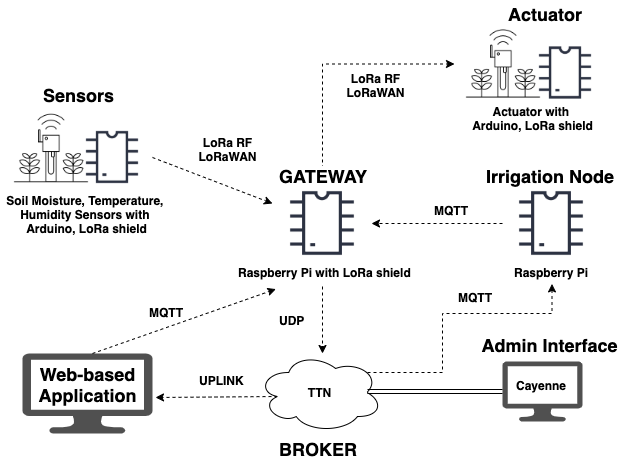

The diagram above was exported from draw.io. Its source (the exported page's mxGraphModel, read from the mxfile embedded in the PNG):
<mxGraphModel dx="652" dy="1980" grid="1" gridSize="10" guides="1" tooltips="1" connect="1" arrows="1" fold="1" page="1" pageScale="1" pageWidth="827" pageHeight="1169" background="#ffffff" math="0" shadow="0">
  <root>
    <mxCell id="0" />
    <mxCell id="1" parent="0" />
    <mxCell id="lRS9CL4DTI715NrbvEHU-1" value="" style="pointerEvents=1;shadow=0;dashed=0;html=1;strokeColor=none;fillColor=#505050;labelPosition=center;verticalLabelPosition=bottom;verticalAlign=top;outlineConnect=0;align=center;shape=mxgraph.office.devices.lcd_monitor;" parent="1" vertex="1">
      <mxGeometry x="60" y="320" width="130" height="80" as="geometry" />
    </mxCell>
    <mxCell id="qwvrYbTjPkh54UTe1Gyd-1" value="" style="shape=image;html=1;verticalAlign=top;verticalLabelPosition=bottom;labelBackgroundColor=#ffffff;imageAspect=0;aspect=fixed;image=https://cdn2.iconfinder.com/data/icons/electronic-13/480/3-electronic-arduino-chipset-icon-2-128.png" parent="1" vertex="1">
      <mxGeometry x="110" y="84" width="80" height="80" as="geometry" />
    </mxCell>
    <mxCell id="qwvrYbTjPkh54UTe1Gyd-9" value="" style="shape=image;html=1;verticalAlign=top;verticalLabelPosition=bottom;labelBackgroundColor=#ffffff;imageAspect=0;aspect=fixed;image=https://cdn0.iconfinder.com/data/icons/smart-farm-line-agriculture-technology/512/Smart_sensor-128.png" parent="1" vertex="1">
      <mxGeometry x="40" y="66" width="98" height="98" as="geometry" />
    </mxCell>
    <mxCell id="EVN24LLI0zThZnFpRHjd-3" style="edgeStyle=orthogonalEdgeStyle;rounded=0;orthogonalLoop=1;jettySize=auto;html=1;exitX=0.5;exitY=0;exitDx=0;exitDy=0;entryX=0;entryY=0.5;entryDx=0;entryDy=0;dashed=1;" parent="1" source="qwvrYbTjPkh54UTe1Gyd-13" target="qwvrYbTjPkh54UTe1Gyd-44" edge="1">
      <mxGeometry relative="1" as="geometry">
        <Array as="points">
          <mxPoint x="360" y="31" />
        </Array>
      </mxGeometry>
    </mxCell>
    <mxCell id="qwvrYbTjPkh54UTe1Gyd-13" value="" style="shape=image;html=1;verticalAlign=top;verticalLabelPosition=bottom;labelBackgroundColor=#ffffff;imageAspect=0;aspect=fixed;image=https://cdn2.iconfinder.com/data/icons/electronic-13/480/3-electronic-arduino-chipset-icon-2-128.png" parent="1" vertex="1">
      <mxGeometry x="311" y="141" width="98" height="98" as="geometry" />
    </mxCell>
    <mxCell id="EVN24LLI0zThZnFpRHjd-2" style="edgeStyle=orthogonalEdgeStyle;rounded=0;orthogonalLoop=1;jettySize=auto;html=1;entryX=1;entryY=0.5;entryDx=0;entryDy=0;dashed=1;" parent="1" source="qwvrYbTjPkh54UTe1Gyd-14" target="qwvrYbTjPkh54UTe1Gyd-13" edge="1">
      <mxGeometry relative="1" as="geometry" />
    </mxCell>
    <mxCell id="qwvrYbTjPkh54UTe1Gyd-14" value="" style="shape=image;html=1;verticalAlign=top;verticalLabelPosition=bottom;labelBackgroundColor=#ffffff;imageAspect=0;aspect=fixed;image=https://cdn2.iconfinder.com/data/icons/electronic-13/480/3-electronic-arduino-chipset-icon-2-128.png" parent="1" vertex="1">
      <mxGeometry x="540" y="141" width="98" height="98" as="geometry" />
    </mxCell>
    <mxCell id="qwvrYbTjPkh54UTe1Gyd-24" value="" style="edgeStyle=orthogonalEdgeStyle;rounded=0;orthogonalLoop=1;jettySize=auto;html=1;dashed=1;exitX=0.88;exitY=0.25;exitDx=0;exitDy=0;exitPerimeter=0;entryX=0.395;entryY=1.02;entryDx=0;entryDy=0;entryPerimeter=0;" parent="1" source="qwvrYbTjPkh54UTe1Gyd-33" target="qwvrYbTjPkh54UTe1Gyd-41" edge="1">
      <mxGeometry relative="1" as="geometry">
        <mxPoint x="422" y="319" as="sourcePoint" />
        <mxPoint x="540" y="240" as="targetPoint" />
        <Array as="points">
          <mxPoint x="480" y="339" />
          <mxPoint x="480" y="280" />
          <mxPoint x="590" y="280" />
        </Array>
      </mxGeometry>
    </mxCell>
    <mxCell id="qwvrYbTjPkh54UTe1Gyd-18" value="" style="endArrow=classic;html=1;dashed=1;exitX=1;exitY=0.5;exitDx=0;exitDy=0;" parent="1" source="qwvrYbTjPkh54UTe1Gyd-1" edge="1">
      <mxGeometry width="50" height="50" relative="1" as="geometry">
        <mxPoint x="200" y="120" as="sourcePoint" />
        <mxPoint x="310" y="170" as="targetPoint" />
      </mxGeometry>
    </mxCell>
    <mxCell id="qwvrYbTjPkh54UTe1Gyd-33" value="&lt;b&gt;TTN&lt;/b&gt;" style="ellipse;shape=cloud;whiteSpace=wrap;html=1;" parent="1" vertex="1">
      <mxGeometry x="295" y="319" width="125" height="80" as="geometry" />
    </mxCell>
    <mxCell id="qwvrYbTjPkh54UTe1Gyd-38" value="&lt;span style=&quot;font-size: 18px&quot;&gt;&lt;b&gt;Sensors&lt;/b&gt;&lt;/span&gt;" style="text;html=1;resizable=0;points=[];autosize=1;align=left;verticalAlign=top;spacingTop=-4;" parent="1" vertex="1">
      <mxGeometry x="78.5" y="49" width="90" height="20" as="geometry" />
    </mxCell>
    <mxCell id="qwvrYbTjPkh54UTe1Gyd-39" value="&lt;b&gt;Soil Moisture, Temperature, &lt;br&gt;Humidity Sensors&amp;nbsp;with &lt;br&gt;Arduino, LoRa shield&lt;/b&gt;" style="text;html=1;resizable=0;points=[];autosize=1;align=center;verticalAlign=top;spacingTop=-4;" parent="1" vertex="1">
      <mxGeometry x="38.5" y="158" width="170" height="40" as="geometry" />
    </mxCell>
    <mxCell id="qwvrYbTjPkh54UTe1Gyd-40" value="&lt;b&gt;Raspberry Pi with LoRa shield&lt;/b&gt;" style="text;html=1;resizable=0;points=[];autosize=1;align=left;verticalAlign=top;spacingTop=-4;" parent="1" vertex="1">
      <mxGeometry x="274" y="230" width="220" height="20" as="geometry" />
    </mxCell>
    <mxCell id="qwvrYbTjPkh54UTe1Gyd-41" value="&lt;b&gt;Raspberry Pi&lt;/b&gt;" style="text;html=1;resizable=0;points=[];autosize=1;align=left;verticalAlign=top;spacingTop=-4;" parent="1" vertex="1">
      <mxGeometry x="550" y="230" width="100" height="20" as="geometry" />
    </mxCell>
    <mxCell id="qwvrYbTjPkh54UTe1Gyd-42" value="&lt;b&gt;MQTT&lt;/b&gt;" style="text;html=1;resizable=0;points=[];autosize=1;align=left;verticalAlign=top;spacingTop=-4;direction=south;" parent="1" vertex="1">
      <mxGeometry x="494" y="255" width="20" height="50" as="geometry" />
    </mxCell>
    <mxCell id="qwvrYbTjPkh54UTe1Gyd-44" value="" style="shape=image;html=1;verticalAlign=top;verticalLabelPosition=bottom;labelBackgroundColor=#ffffff;imageAspect=0;aspect=fixed;image=https://cdn0.iconfinder.com/data/icons/smart-farm-line-agriculture-technology/512/Smart_sensor-128.png" parent="1" vertex="1">
      <mxGeometry x="492" y="-18.5" width="98" height="98" as="geometry" />
    </mxCell>
    <mxCell id="qwvrYbTjPkh54UTe1Gyd-45" value="&lt;b&gt;Actuator with &lt;br&gt;Arduino, LoRa shield&lt;/b&gt;" style="text;html=1;align=center;" parent="1" vertex="1">
      <mxGeometry x="470" y="64.5" width="200" height="30" as="geometry" />
    </mxCell>
    <mxCell id="qwvrYbTjPkh54UTe1Gyd-46" value="" style="shape=image;html=1;verticalAlign=top;verticalLabelPosition=bottom;labelBackgroundColor=#ffffff;imageAspect=0;aspect=fixed;image=https://cdn2.iconfinder.com/data/icons/electronic-13/480/3-electronic-arduino-chipset-icon-2-128.png" parent="1" vertex="1">
      <mxGeometry x="563" y="-0.5" width="80" height="80" as="geometry" />
    </mxCell>
    <mxCell id="qwvrYbTjPkh54UTe1Gyd-50" value="" style="edgeStyle=orthogonalEdgeStyle;rounded=0;orthogonalLoop=1;jettySize=auto;html=1;dashed=1;" parent="1" edge="1">
      <mxGeometry relative="1" as="geometry">
        <mxPoint x="360" y="253" as="sourcePoint" />
        <mxPoint x="360" y="320" as="targetPoint" />
        <Array as="points">
          <mxPoint x="360" y="253" />
        </Array>
      </mxGeometry>
    </mxCell>
    <mxCell id="xpyi0xaJBtEWXNPWIz0p-1" value="&lt;b&gt;UDP&lt;/b&gt;" style="text;html=1;resizable=0;points=[];autosize=1;align=left;verticalAlign=top;spacingTop=-4;" parent="1" vertex="1">
      <mxGeometry x="315" y="278" width="40" height="20" as="geometry" />
    </mxCell>
    <mxCell id="xpyi0xaJBtEWXNPWIz0p-2" value="" style="pointerEvents=1;shadow=0;dashed=0;html=1;strokeColor=none;fillColor=#505050;labelPosition=center;verticalLabelPosition=bottom;verticalAlign=top;outlineConnect=0;align=center;shape=mxgraph.office.devices.lcd_monitor;" parent="1" vertex="1">
      <mxGeometry x="540" y="328" width="80" height="60" as="geometry" />
    </mxCell>
    <mxCell id="xpyi0xaJBtEWXNPWIz0p-3" value="&lt;b&gt;Cayenne&lt;/b&gt;" style="text;html=1;resizable=0;points=[];autosize=1;align=left;verticalAlign=top;spacingTop=-4;" parent="1" vertex="1">
      <mxGeometry x="552" y="343" width="70" height="20" as="geometry" />
    </mxCell>
    <mxCell id="xpyi0xaJBtEWXNPWIz0p-5" value="" style="edgeStyle=orthogonalEdgeStyle;rounded=0;orthogonalLoop=1;jettySize=auto;html=1;shape=link;" parent="1" source="xpyi0xaJBtEWXNPWIz0p-2" edge="1">
      <mxGeometry relative="1" as="geometry">
        <mxPoint x="520.5" y="139" as="sourcePoint" />
        <mxPoint x="405" y="358" as="targetPoint" />
        <Array as="points" />
      </mxGeometry>
    </mxCell>
    <mxCell id="EVN24LLI0zThZnFpRHjd-5" value="&lt;b&gt;MQTT&lt;/b&gt;" style="text;html=1;resizable=0;points=[];autosize=1;align=left;verticalAlign=top;spacingTop=-4;direction=west;" parent="1" vertex="1">
      <mxGeometry x="470" y="168" width="50" height="20" as="geometry" />
    </mxCell>
    <mxCell id="t0eXXYkvWPaGa0RHKwhm-1" value="&lt;b style=&quot;font-size: 18px&quot;&gt;BROKER&lt;/b&gt;" style="text;html=1;resizable=0;points=[];autosize=1;align=left;verticalAlign=top;spacingTop=-4;" parent="1" vertex="1">
      <mxGeometry x="315" y="403" width="90" height="20" as="geometry" />
    </mxCell>
    <mxCell id="t0eXXYkvWPaGa0RHKwhm-8" value="&lt;b style=&quot;font-size: 18px&quot;&gt;GATEWAY&lt;/b&gt;" style="text;html=1;resizable=0;points=[];autosize=1;align=left;verticalAlign=top;spacingTop=-4;fillColor=none;labelBackgroundColor=#ffffff;" parent="1" vertex="1">
      <mxGeometry x="315" y="130" width="100" height="20" as="geometry" />
    </mxCell>
    <mxCell id="lAbhUH_xvAqFv7__lHq4-10" value="" style="endArrow=classic;html=1;dashed=1;entryX=0.179;entryY=1.28;entryDx=0;entryDy=0;entryPerimeter=0;" parent="1" target="qwvrYbTjPkh54UTe1Gyd-40" edge="1">
      <mxGeometry width="50" height="50" relative="1" as="geometry">
        <mxPoint x="130" y="320" as="sourcePoint" />
        <mxPoint x="207" y="151.16541353383468" as="targetPoint" />
      </mxGeometry>
    </mxCell>
    <mxCell id="lAbhUH_xvAqFv7__lHq4-11" value="" style="endArrow=classic;html=1;dashed=1;exitX=0.16;exitY=0.55;exitDx=0;exitDy=0;exitPerimeter=0;" parent="1" source="qwvrYbTjPkh54UTe1Gyd-33" edge="1">
      <mxGeometry width="50" height="50" relative="1" as="geometry">
        <mxPoint x="300" y="212" as="sourcePoint" />
        <mxPoint x="193" y="364" as="targetPoint" />
      </mxGeometry>
    </mxCell>
    <mxCell id="lAbhUH_xvAqFv7__lHq4-12" value="&lt;b&gt;MQTT&lt;/b&gt;" style="text;html=1;resizable=0;points=[];autosize=1;align=left;verticalAlign=top;spacingTop=-4;" parent="1" vertex="1">
      <mxGeometry x="184.5" y="270" width="50" height="20" as="geometry" />
    </mxCell>
    <mxCell id="lAbhUH_xvAqFv7__lHq4-13" value="&lt;div align=&quot;center&quot;&gt;&lt;b&gt;LoRa RF&lt;/b&gt;&lt;/div&gt;&lt;div align=&quot;center&quot;&gt;&lt;b&gt;LoRaWAN&lt;br&gt;&lt;/b&gt;&lt;/div&gt;" style="text;html=1;resizable=0;points=[];autosize=1;align=center;verticalAlign=top;spacingTop=-4;" parent="1" vertex="1">
      <mxGeometry x="224.5" y="100" width="80" height="30" as="geometry" />
    </mxCell>
    <mxCell id="lAbhUH_xvAqFv7__lHq4-15" value="&lt;b&gt;UPLINK&lt;/b&gt;" style="text;html=1;resizable=0;points=[];autosize=1;align=left;verticalAlign=top;spacingTop=-4;" parent="1" vertex="1">
      <mxGeometry x="234.5" y="338" width="60" height="20" as="geometry" />
    </mxCell>
    <mxCell id="lAbhUH_xvAqFv7__lHq4-18" value="&lt;span style=&quot;font-size: 18px&quot;&gt;&lt;b&gt;Actuator&lt;/b&gt;&lt;/span&gt;" style="text;html=1;resizable=0;points=[];autosize=1;align=left;verticalAlign=top;spacingTop=-4;" parent="1" vertex="1">
      <mxGeometry x="544" y="-32.5" width="90" height="20" as="geometry" />
    </mxCell>
    <mxCell id="4iwQgfnTwgfHF3qKPDho-1" value="&lt;div align=&quot;center&quot;&gt;&lt;b&gt;LoRa RF&lt;/b&gt;&lt;/div&gt;&lt;div align=&quot;center&quot;&gt;&lt;b&gt;LoRaWAN&lt;br&gt;&lt;/b&gt;&lt;/div&gt;" style="text;html=1;resizable=0;points=[];autosize=1;align=center;verticalAlign=top;spacingTop=-4;" parent="1" vertex="1">
      <mxGeometry x="373" y="36" width="80" height="30" as="geometry" />
    </mxCell>
    <mxCell id="z2CI4ZfBsUElhlCIaGij-1" value="&lt;span style=&quot;font-size: 18px&quot;&gt;&lt;b&gt;Irrigation Node&lt;/b&gt;&lt;/span&gt;" style="text;html=1;resizable=0;points=[];autosize=1;align=left;verticalAlign=top;spacingTop=-4;" parent="1" vertex="1">
      <mxGeometry x="522" y="130" width="140" height="20" as="geometry" />
    </mxCell>
    <mxCell id="z2CI4ZfBsUElhlCIaGij-3" value="&lt;b style=&quot;font-size: 18px&quot;&gt;Web-based&lt;br&gt;&lt;div&gt;&lt;b&gt;Application&lt;/b&gt;&lt;/div&gt;&lt;/b&gt;" style="text;html=1;resizable=0;points=[];autosize=1;align=center;verticalAlign=top;spacingTop=-4;" parent="1" vertex="1">
      <mxGeometry x="70" y="328" width="110" height="30" as="geometry" />
    </mxCell>
    <mxCell id="z2CI4ZfBsUElhlCIaGij-4" value="&lt;span style=&quot;font-size: 18px&quot;&gt;&lt;b&gt;Admin Interface&lt;/b&gt;&lt;/span&gt;" style="text;html=1;resizable=0;points=[];autosize=1;align=center;verticalAlign=top;spacingTop=-4;" parent="1" vertex="1">
      <mxGeometry x="512" y="299" width="150" height="20" as="geometry" />
    </mxCell>
  </root>
</mxGraphModel>